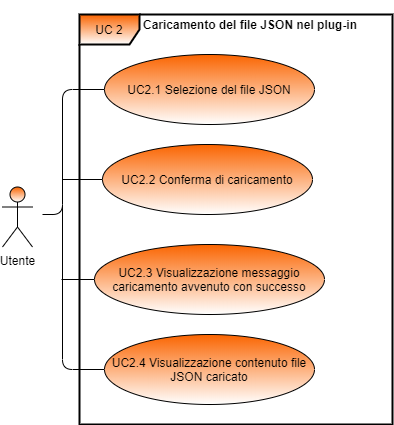

The diagram above was exported from draw.io. Its source (the exported page's mxGraphModel, read from the mxfile embedded in the PNG):
<mxGraphModel dx="868" dy="510" grid="1" gridSize="10" guides="1" tooltips="1" connect="1" arrows="1" fold="1" page="1" pageScale="1" pageWidth="827" pageHeight="1169" math="0" shadow="0">
  <root>
    <mxCell id="0" />
    <mxCell id="1" parent="0" />
    <mxCell id="2" value="UC 2" style="shape=umlFrame;whiteSpace=wrap;html=1;gradientColor=#ffffff;fillColor=#FA6400;strokeWidth=2;" vertex="1" parent="1">
      <mxGeometry x="167" y="40" width="313" height="410" as="geometry" />
    </mxCell>
    <mxCell id="3" value="&lt;span id=&quot;docs-internal-guid-6ea160a5-7fff-4001-b0e9-8e92df08316c&quot;&gt;&lt;p dir=&quot;ltr&quot; style=&quot;line-height: 1.38 ; margin-top: 12pt ; margin-bottom: 12pt&quot;&gt;&lt;span style=&quot;text-align: center&quot;&gt;&lt;b&gt;Caricamento del file JSON nel plug-in&lt;/b&gt;&lt;/span&gt;&lt;br&gt;&lt;/p&gt;&lt;/span&gt;" style="text;html=1;strokeColor=none;fillColor=none;align=left;verticalAlign=middle;whiteSpace=wrap;rounded=0;" vertex="1" parent="1">
      <mxGeometry x="229" y="40" width="221" height="20" as="geometry" />
    </mxCell>
    <mxCell id="4" value="UC2.1 Selezione del file JSON" style="ellipse;whiteSpace=wrap;html=1;fillColor=#FA6400;gradientColor=#ffffff;gradientDirection=south;" vertex="1" parent="1">
      <mxGeometry x="192" y="80" width="210" height="70" as="geometry" />
    </mxCell>
    <mxCell id="5" value="UC2.2 Conferma di caricamento" style="ellipse;whiteSpace=wrap;html=1;fillColor=#FA6400;gradientColor=#ffffff;" vertex="1" parent="1">
      <mxGeometry x="190" y="170" width="210" height="70" as="geometry" />
    </mxCell>
    <mxCell id="6" value="UC2.3 Visualizzazione messaggio caricamento avvenuto con successo" style="ellipse;whiteSpace=wrap;html=1;align=center;gradientColor=#ffffff;fillColor=#FA6400;" vertex="1" parent="1">
      <mxGeometry x="182" y="270" width="230" height="70" as="geometry" />
    </mxCell>
    <mxCell id="7" value="Utente" style="shape=umlActor;verticalLabelPosition=bottom;labelBackgroundColor=#ffffff;verticalAlign=top;html=1;align=center;gradientColor=#ffffff;fillColor=#FA6400;" vertex="1" parent="1">
      <mxGeometry x="90" y="212.5" width="30" height="60" as="geometry" />
    </mxCell>
    <mxCell id="8" value="" style="endArrow=none;html=1;align=left;entryX=0;entryY=0.5;entryDx=0;entryDy=0;edgeStyle=orthogonalEdgeStyle;" edge="1" target="4" parent="1">
      <mxGeometry width="50" height="50" relative="1" as="geometry">
        <mxPoint x="130" y="240" as="sourcePoint" />
        <mxPoint x="-43" y="110" as="targetPoint" />
        <Array as="points">
          <mxPoint x="150" y="240" />
          <mxPoint x="150" y="115" />
        </Array>
      </mxGeometry>
    </mxCell>
    <mxCell id="9" value="" style="endArrow=none;html=1;entryX=0;entryY=0.5;entryDx=0;entryDy=0;" edge="1" target="11" parent="1">
      <mxGeometry width="50" height="50" relative="1" as="geometry">
        <mxPoint x="150" y="230" as="sourcePoint" />
        <mxPoint x="407" y="180" as="targetPoint" />
        <Array as="points">
          <mxPoint x="150" y="395" />
        </Array>
      </mxGeometry>
    </mxCell>
    <mxCell id="10" value="" style="endArrow=none;html=1;align=left;" edge="1" target="5" parent="1">
      <mxGeometry width="50" height="50" relative="1" as="geometry">
        <mxPoint x="150" y="205" as="sourcePoint" />
        <mxPoint x="189" y="255" as="targetPoint" />
      </mxGeometry>
    </mxCell>
    <mxCell id="11" value="UC2.4 Visualizzazione contenuto file JSON caricato" style="ellipse;whiteSpace=wrap;html=1;fillColor=#FA6400;gradientColor=#ffffff;" vertex="1" parent="1">
      <mxGeometry x="192" y="360" width="210" height="70" as="geometry" />
    </mxCell>
    <mxCell id="12" value="" style="endArrow=none;html=1;align=left;entryX=0;entryY=0.5;entryDx=0;entryDy=0;" edge="1" target="6" parent="1">
      <mxGeometry width="50" height="50" relative="1" as="geometry">
        <mxPoint x="149" y="305" as="sourcePoint" />
        <mxPoint x="180" y="395" as="targetPoint" />
      </mxGeometry>
    </mxCell>
  </root>
</mxGraphModel>